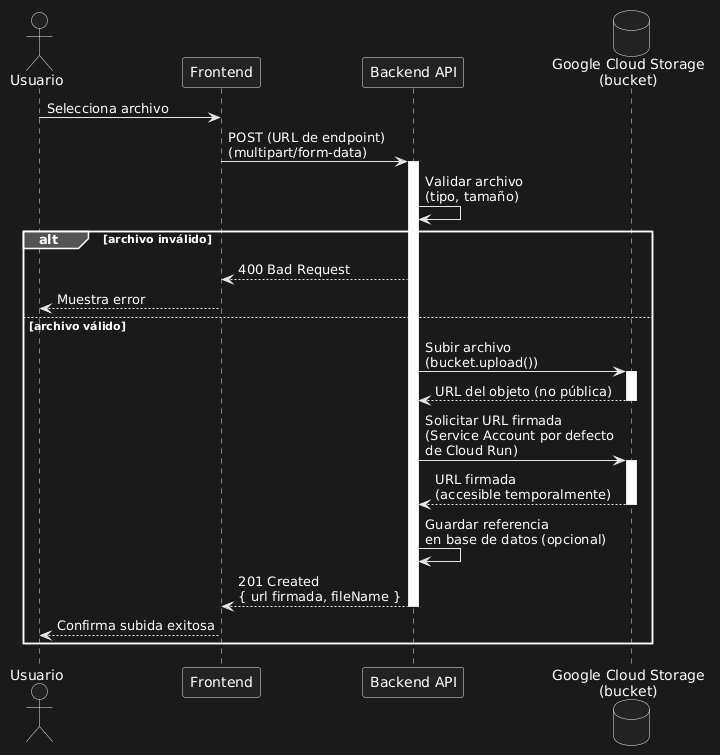

The diagram above was rendered by PlantUML. Its source (embedded in the PNG):
@startuml
actor Usuario as user
participant "Frontend" as fe
participant "Backend API" as api
database "Google Cloud Storage\n(bucket)" as gcs

user -> fe : Selecciona archivo
fe -> api : POST (URL de endpoint)\n(multipart/form-data)
activate api

api -> api : Validar archivo\n(tipo, tamaño)

alt archivo inválido
    api --> fe : 400 Bad Request
    fe --> user : Muestra error
else archivo válido
    api -> gcs : Subir archivo\n(bucket.upload())
    activate gcs
    gcs --> api : URL del objeto (no pública)
    deactivate gcs

    api -> gcs : Solicitar URL firmada\n(Service Account por defecto\nde Cloud Run)
    activate gcs
    gcs --> api : URL firmada\n(accesible temporalmente)
    deactivate gcs

    api -> api : Guardar referencia\nen base de datos (opcional)

    api --> fe : 201 Created\n{ url firmada, fileName }
    deactivate api
    fe --> user : Confirma subida exitosa
end
@enduml